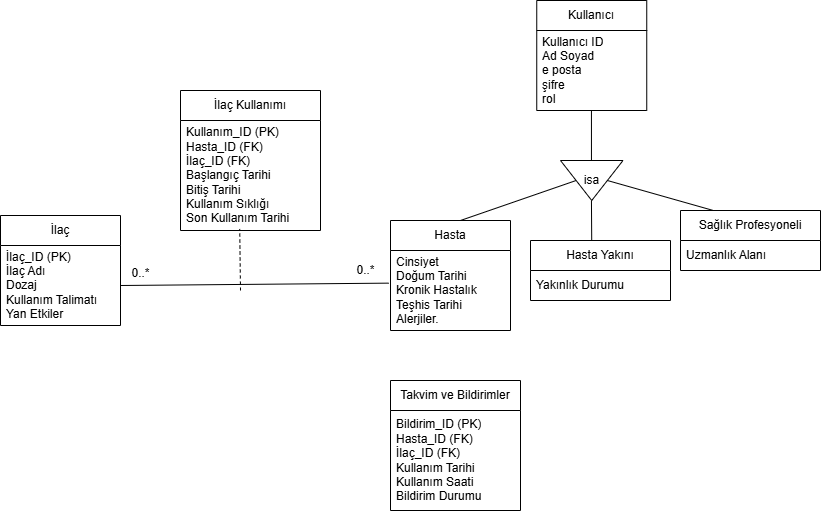

The diagram above was exported from draw.io. Its source (the exported page's mxGraphModel, read from the mxfile embedded in the PNG):
<mxGraphModel dx="1042" dy="531" grid="1" gridSize="10" guides="1" tooltips="1" connect="1" arrows="1" fold="1" page="1" pageScale="1" pageWidth="850" pageHeight="1100" math="0" shadow="0" extFonts="Permanent Marker^https://fonts.googleapis.com/css?family=Permanent+Marker">
  <root>
    <mxCell id="0" />
    <mxCell id="1" parent="0" />
    <mxCell id="B8sZF6MYjG3EGyQ36ST3-29" value="isa" style="triangle;whiteSpace=wrap;html=1;direction=south;" parent="1" vertex="1">
      <mxGeometry x="600" y="280" width="62.5" height="40" as="geometry" />
    </mxCell>
    <mxCell id="B8sZF6MYjG3EGyQ36ST3-30" value="" style="endArrow=none;html=1;rounded=0;" parent="1" edge="1">
      <mxGeometry width="50" height="50" relative="1" as="geometry">
        <mxPoint x="630.95" y="280" as="sourcePoint" />
        <mxPoint x="630.94" y="230" as="targetPoint" />
      </mxGeometry>
    </mxCell>
    <mxCell id="B8sZF6MYjG3EGyQ36ST3-37" value="" style="endArrow=none;html=1;rounded=0;exitX=0.5;exitY=0;exitDx=0;exitDy=0;entryX=0.432;entryY=0.001;entryDx=0;entryDy=0;entryPerimeter=0;" parent="1" source="B8sZF6MYjG3EGyQ36ST3-29" edge="1">
      <mxGeometry width="50" height="50" relative="1" as="geometry">
        <mxPoint x="650" y="300" as="sourcePoint" />
        <mxPoint x="753.1999999999998" y="330.1" as="targetPoint" />
      </mxGeometry>
    </mxCell>
    <mxCell id="B8sZF6MYjG3EGyQ36ST3-38" value="" style="endArrow=none;html=1;rounded=0;entryX=0.5;entryY=1;entryDx=0;entryDy=0;exitX=0.583;exitY=0;exitDx=0;exitDy=0;exitPerimeter=0;" parent="1" source="B8sZF6MYjG3EGyQ36ST3-47" target="B8sZF6MYjG3EGyQ36ST3-29" edge="1">
      <mxGeometry width="50" height="50" relative="1" as="geometry">
        <mxPoint x="500" y="335" as="sourcePoint" />
        <mxPoint x="540" y="310" as="targetPoint" />
      </mxGeometry>
    </mxCell>
    <mxCell id="B8sZF6MYjG3EGyQ36ST3-39" value="" style="endArrow=none;html=1;rounded=0;exitX=0.5;exitY=0;exitDx=0;exitDy=0;" parent="1" edge="1">
      <mxGeometry width="50" height="50" relative="1" as="geometry">
        <mxPoint x="631.2500000000002" y="365" as="sourcePoint" />
        <mxPoint x="630.94" y="320" as="targetPoint" />
      </mxGeometry>
    </mxCell>
    <mxCell id="B8sZF6MYjG3EGyQ36ST3-43" value="Kullanıcı" style="swimlane;fontStyle=0;childLayout=stackLayout;horizontal=1;startSize=30;horizontalStack=0;resizeParent=1;resizeParentMax=0;resizeLast=0;collapsible=1;marginBottom=0;whiteSpace=wrap;html=1;" parent="1" vertex="1">
      <mxGeometry x="576.25" y="120" width="110" height="110" as="geometry" />
    </mxCell>
    <mxCell id="B8sZF6MYjG3EGyQ36ST3-46" value="&lt;div&gt;Kullanıcı ID&lt;/div&gt;&lt;div&gt;Ad Soyad&lt;/div&gt;&lt;div&gt;e posta&lt;/div&gt;&lt;div&gt;şifre&lt;/div&gt;&lt;div&gt;rol&lt;/div&gt;" style="text;strokeColor=none;fillColor=none;align=left;verticalAlign=middle;spacingLeft=4;spacingRight=4;overflow=hidden;points=[[0,0.5],[1,0.5]];portConstraint=eastwest;rotatable=0;whiteSpace=wrap;html=1;" parent="B8sZF6MYjG3EGyQ36ST3-43" vertex="1">
      <mxGeometry y="30" width="110" height="80" as="geometry" />
    </mxCell>
    <mxCell id="B8sZF6MYjG3EGyQ36ST3-47" value="Hasta" style="swimlane;fontStyle=0;childLayout=stackLayout;horizontal=1;startSize=30;horizontalStack=0;resizeParent=1;resizeParentMax=0;resizeLast=0;collapsible=1;marginBottom=0;whiteSpace=wrap;html=1;" parent="1" vertex="1">
      <mxGeometry x="430" y="340" width="120" height="110" as="geometry" />
    </mxCell>
    <mxCell id="B8sZF6MYjG3EGyQ36ST3-48" value="&lt;div&gt;Cinsiyet&amp;nbsp;&lt;/div&gt;&lt;div&gt;Doğum Tarihi&lt;div&gt;Kronik Hastalık Teşhis Tarihi Alerjiler.&lt;/div&gt;&lt;/div&gt;" style="text;strokeColor=none;fillColor=none;align=left;verticalAlign=middle;spacingLeft=4;spacingRight=4;overflow=hidden;points=[[0,0.5],[1,0.5]];portConstraint=eastwest;rotatable=0;whiteSpace=wrap;html=1;" parent="B8sZF6MYjG3EGyQ36ST3-47" vertex="1">
      <mxGeometry y="30" width="120" height="80" as="geometry" />
    </mxCell>
    <mxCell id="B8sZF6MYjG3EGyQ36ST3-51" value="Hasta Yakını" style="swimlane;fontStyle=0;childLayout=stackLayout;horizontal=1;startSize=30;horizontalStack=0;resizeParent=1;resizeParentMax=0;resizeLast=0;collapsible=1;marginBottom=0;whiteSpace=wrap;html=1;" parent="1" vertex="1">
      <mxGeometry x="570" y="360" width="140" height="60" as="geometry" />
    </mxCell>
    <mxCell id="B8sZF6MYjG3EGyQ36ST3-52" value="Yakınlık Durumu" style="text;strokeColor=none;fillColor=none;align=left;verticalAlign=middle;spacingLeft=4;spacingRight=4;overflow=hidden;points=[[0,0.5],[1,0.5]];portConstraint=eastwest;rotatable=0;whiteSpace=wrap;html=1;" parent="B8sZF6MYjG3EGyQ36ST3-51" vertex="1">
      <mxGeometry y="30" width="140" height="30" as="geometry" />
    </mxCell>
    <mxCell id="B8sZF6MYjG3EGyQ36ST3-55" value="Sağlık Profesyoneli" style="swimlane;fontStyle=0;childLayout=stackLayout;horizontal=1;startSize=30;horizontalStack=0;resizeParent=1;resizeParentMax=0;resizeLast=0;collapsible=1;marginBottom=0;whiteSpace=wrap;html=1;" parent="1" vertex="1">
      <mxGeometry x="720" y="330" width="140" height="60" as="geometry" />
    </mxCell>
    <mxCell id="B8sZF6MYjG3EGyQ36ST3-57" value="Uzmanlık Alanı" style="text;strokeColor=none;fillColor=none;align=left;verticalAlign=middle;spacingLeft=4;spacingRight=4;overflow=hidden;points=[[0,0.5],[1,0.5]];portConstraint=eastwest;rotatable=0;whiteSpace=wrap;html=1;" parent="B8sZF6MYjG3EGyQ36ST3-55" vertex="1">
      <mxGeometry y="30" width="140" height="30" as="geometry" />
    </mxCell>
    <mxCell id="B8sZF6MYjG3EGyQ36ST3-59" value="İlaç" style="swimlane;fontStyle=0;childLayout=stackLayout;horizontal=1;startSize=30;horizontalStack=0;resizeParent=1;resizeParentMax=0;resizeLast=0;collapsible=1;marginBottom=0;whiteSpace=wrap;html=1;" parent="1" vertex="1">
      <mxGeometry x="40" y="335" width="120" height="110" as="geometry" />
    </mxCell>
    <mxCell id="B8sZF6MYjG3EGyQ36ST3-61" value="İlaç_ID (PK)&amp;nbsp;&lt;div&gt;İlaç Adı&amp;nbsp;&lt;/div&gt;&lt;div&gt;Dozaj&amp;nbsp;&lt;/div&gt;&lt;div&gt;Kullanım Talimatı&amp;nbsp;&lt;/div&gt;&lt;div&gt;Yan Etkiler&lt;/div&gt;" style="text;strokeColor=none;fillColor=none;align=left;verticalAlign=middle;spacingLeft=4;spacingRight=4;overflow=hidden;points=[[0,0.5],[1,0.5]];portConstraint=eastwest;rotatable=0;whiteSpace=wrap;html=1;" parent="B8sZF6MYjG3EGyQ36ST3-59" vertex="1">
      <mxGeometry y="30" width="120" height="80" as="geometry" />
    </mxCell>
    <mxCell id="B8sZF6MYjG3EGyQ36ST3-63" value="İlaç Kullanımı" style="swimlane;fontStyle=0;childLayout=stackLayout;horizontal=1;startSize=30;horizontalStack=0;resizeParent=1;resizeParentMax=0;resizeLast=0;collapsible=1;marginBottom=0;whiteSpace=wrap;html=1;" parent="1" vertex="1">
      <mxGeometry x="220" y="210" width="140" height="140" as="geometry" />
    </mxCell>
    <mxCell id="B8sZF6MYjG3EGyQ36ST3-65" value="Kullanım_ID (PK)&lt;div&gt;Hasta_ID (FK)&lt;/div&gt;&lt;div&gt;İlaç_ID (FK)&amp;nbsp;&lt;/div&gt;&lt;div&gt;Başlangıç Tarihi&lt;/div&gt;&lt;div&gt;Bitiş Tarihi&amp;nbsp;&lt;/div&gt;&lt;div&gt;Kullanım Sıklığı&amp;nbsp;&lt;/div&gt;&lt;div&gt;Son Kullanım Tarihi&lt;/div&gt;" style="text;strokeColor=none;fillColor=none;align=left;verticalAlign=middle;spacingLeft=4;spacingRight=4;overflow=hidden;points=[[0,0.5],[1,0.5]];portConstraint=eastwest;rotatable=0;whiteSpace=wrap;html=1;" parent="B8sZF6MYjG3EGyQ36ST3-63" vertex="1">
      <mxGeometry y="30" width="140" height="110" as="geometry" />
    </mxCell>
    <mxCell id="B8sZF6MYjG3EGyQ36ST3-67" value="Takvim ve Bildirimler" style="swimlane;fontStyle=0;childLayout=stackLayout;horizontal=1;startSize=30;horizontalStack=0;resizeParent=1;resizeParentMax=0;resizeLast=0;collapsible=1;marginBottom=0;whiteSpace=wrap;html=1;" parent="1" vertex="1">
      <mxGeometry x="430" y="500" width="130" height="130" as="geometry" />
    </mxCell>
    <mxCell id="B8sZF6MYjG3EGyQ36ST3-69" value="Bildirim_ID (PK)&lt;div&gt;Hasta_ID (FK)&lt;/div&gt;&lt;div&gt;İlaç_ID (FK)&lt;/div&gt;&lt;div&gt;Kullanım Tarihi&amp;nbsp;&lt;/div&gt;&lt;div&gt;Kullanım Saati&lt;/div&gt;&lt;div&gt;Bildirim Durumu&lt;/div&gt;" style="text;strokeColor=none;fillColor=none;align=left;verticalAlign=middle;spacingLeft=4;spacingRight=4;overflow=hidden;points=[[0,0.5],[1,0.5]];portConstraint=eastwest;rotatable=0;whiteSpace=wrap;html=1;" parent="B8sZF6MYjG3EGyQ36ST3-67" vertex="1">
      <mxGeometry y="30" width="130" height="100" as="geometry" />
    </mxCell>
    <mxCell id="B8sZF6MYjG3EGyQ36ST3-73" value="" style="endArrow=none;dashed=1;html=1;rounded=0;entryX=0.423;entryY=0.986;entryDx=0;entryDy=0;entryPerimeter=0;" parent="1" target="B8sZF6MYjG3EGyQ36ST3-65" edge="1">
      <mxGeometry width="50" height="50" relative="1" as="geometry">
        <mxPoint x="280" y="410" as="sourcePoint" />
        <mxPoint x="210" y="350" as="targetPoint" />
        <Array as="points" />
      </mxGeometry>
    </mxCell>
    <mxCell id="B8sZF6MYjG3EGyQ36ST3-75" value="" style="endArrow=none;html=1;rounded=0;entryX=-0.015;entryY=0.408;entryDx=0;entryDy=0;exitX=1;exitY=0.5;exitDx=0;exitDy=0;entryPerimeter=0;" parent="1" source="B8sZF6MYjG3EGyQ36ST3-61" target="B8sZF6MYjG3EGyQ36ST3-48" edge="1">
      <mxGeometry width="50" height="50" relative="1" as="geometry">
        <mxPoint x="250" y="445" as="sourcePoint" />
        <mxPoint x="300" y="395" as="targetPoint" />
      </mxGeometry>
    </mxCell>
    <mxCell id="B8sZF6MYjG3EGyQ36ST3-76" value="0..*" style="text;html=1;align=center;verticalAlign=middle;resizable=0;points=[];autosize=1;strokeColor=none;fillColor=none;" parent="1" vertex="1">
      <mxGeometry x="160" y="378" width="40" height="30" as="geometry" />
    </mxCell>
    <mxCell id="B8sZF6MYjG3EGyQ36ST3-77" value="0..*" style="text;html=1;align=center;verticalAlign=middle;resizable=0;points=[];autosize=1;strokeColor=none;fillColor=none;" parent="1" vertex="1">
      <mxGeometry x="385" y="375" width="40" height="30" as="geometry" />
    </mxCell>
  </root>
</mxGraphModel>